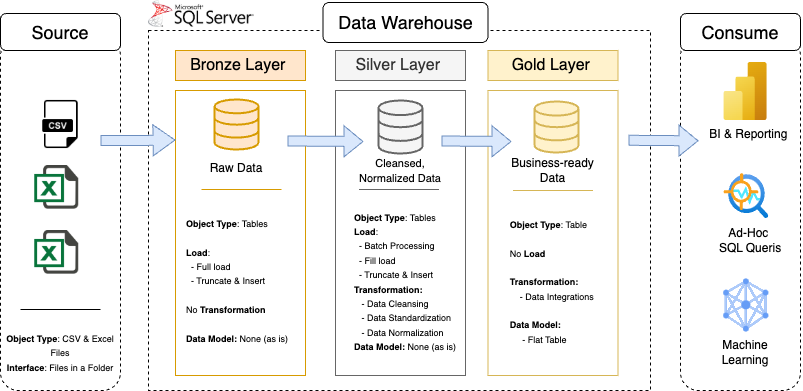

The diagram above was exported from draw.io. Its source (the exported page's mxGraphModel, read from the mxfile embedded in the PNG):
<mxGraphModel dx="954" dy="497" grid="1" gridSize="10" guides="1" tooltips="1" connect="1" arrows="1" fold="1" page="1" pageScale="1" pageWidth="850" pageHeight="1100" math="0" shadow="0">
  <root>
    <mxCell id="0" />
    <mxCell id="1" parent="0" />
    <mxCell id="O_ahnlPwxUcsONZjxQ2i-1" value="" style="rounded=0;whiteSpace=wrap;html=1;dashed=1;fillColor=none;glass=0;" parent="1" vertex="1">
      <mxGeometry x="168" y="240" width="502" height="360" as="geometry" />
    </mxCell>
    <mxCell id="O_ahnlPwxUcsONZjxQ2i-2" value="&lt;font style=&quot;font-size: 18px;&quot;&gt;Data Warehouse&lt;/font&gt;" style="rounded=1;whiteSpace=wrap;html=1;strokeColor=default;" parent="1" vertex="1">
      <mxGeometry x="342.5" y="212" width="165" height="40" as="geometry" />
    </mxCell>
    <mxCell id="O_ahnlPwxUcsONZjxQ2i-3" value="&lt;font style=&quot;font-size: 16px;&quot;&gt;Bronze Layer&amp;nbsp;&lt;/font&gt;" style="rounded=0;whiteSpace=wrap;html=1;fillColor=#ffe6cc;strokeColor=#d79b00;" parent="1" vertex="1">
      <mxGeometry x="195" y="260" width="130" height="30" as="geometry" />
    </mxCell>
    <mxCell id="O_ahnlPwxUcsONZjxQ2i-4" value="" style="rounded=0;whiteSpace=wrap;html=1;fillColor=none;strokeColor=#d79b00;" parent="1" vertex="1">
      <mxGeometry x="195" y="300" width="130" height="285" as="geometry" />
    </mxCell>
    <mxCell id="O_ahnlPwxUcsONZjxQ2i-5" value="&lt;font style=&quot;font-size: 16px;&quot;&gt;Silver Layer&amp;nbsp;&lt;/font&gt;" style="rounded=0;whiteSpace=wrap;html=1;fillColor=#f5f5f5;strokeColor=#666666;fontColor=#333333;" parent="1" vertex="1">
      <mxGeometry x="355" y="260" width="130" height="30" as="geometry" />
    </mxCell>
    <mxCell id="O_ahnlPwxUcsONZjxQ2i-6" value="" style="rounded=0;whiteSpace=wrap;html=1;fillColor=none;strokeColor=#666666;fontColor=#333333;" parent="1" vertex="1">
      <mxGeometry x="355" y="300" width="130" height="285" as="geometry" />
    </mxCell>
    <mxCell id="O_ahnlPwxUcsONZjxQ2i-7" value="&lt;font style=&quot;font-size: 16px;&quot;&gt;Gold Layer&amp;nbsp;&lt;/font&gt;" style="rounded=0;whiteSpace=wrap;html=1;fillColor=#fff2cc;strokeColor=#d6b656;" parent="1" vertex="1">
      <mxGeometry x="507.5" y="260" width="130" height="30" as="geometry" />
    </mxCell>
    <mxCell id="O_ahnlPwxUcsONZjxQ2i-8" value="" style="rounded=0;whiteSpace=wrap;html=1;fillColor=none;strokeColor=#d6b656;" parent="1" vertex="1">
      <mxGeometry x="507.5" y="300" width="130" height="285" as="geometry" />
    </mxCell>
    <mxCell id="O_ahnlPwxUcsONZjxQ2i-9" value="" style="html=1;verticalLabelPosition=bottom;align=center;labelBackgroundColor=#ffffff;verticalAlign=top;strokeWidth=2;strokeColor=#d79b00;shadow=0;dashed=0;shape=mxgraph.ios7.icons.data;fillColor=#ffe6cc;" parent="1" vertex="1">
      <mxGeometry x="234" y="309" width="44" height="50" as="geometry" />
    </mxCell>
    <mxCell id="O_ahnlPwxUcsONZjxQ2i-10" value="" style="html=1;verticalLabelPosition=bottom;align=center;labelBackgroundColor=#ffffff;verticalAlign=top;strokeWidth=2;strokeColor=#666666;shadow=0;dashed=0;shape=mxgraph.ios7.icons.data;fillColor=#f5f5f5;fontColor=#333333;" parent="1" vertex="1">
      <mxGeometry x="398" y="310" width="44" height="53" as="geometry" />
    </mxCell>
    <mxCell id="O_ahnlPwxUcsONZjxQ2i-11" value="" style="html=1;verticalLabelPosition=bottom;align=center;labelBackgroundColor=#ffffff;verticalAlign=top;strokeWidth=2;strokeColor=#d6b656;shadow=0;dashed=0;shape=mxgraph.ios7.icons.data;fillColor=#fff2cc;" parent="1" vertex="1">
      <mxGeometry x="554" y="311" width="44" height="51" as="geometry" />
    </mxCell>
    <mxCell id="O_ahnlPwxUcsONZjxQ2i-12" value="" style="shape=flexArrow;endArrow=classic;html=1;rounded=0;fillColor=#dae8fc;strokeColor=#6c8ebf;" parent="1" edge="1">
      <mxGeometry width="50" height="50" relative="1" as="geometry">
        <mxPoint x="307" y="350.5" as="sourcePoint" />
        <mxPoint x="383" y="351" as="targetPoint" />
      </mxGeometry>
    </mxCell>
    <mxCell id="O_ahnlPwxUcsONZjxQ2i-13" value="" style="shape=flexArrow;endArrow=classic;html=1;rounded=0;fillColor=#dae8fc;strokeColor=#6c8ebf;" parent="1" edge="1">
      <mxGeometry width="50" height="50" relative="1" as="geometry">
        <mxPoint x="461" y="350.5" as="sourcePoint" />
        <mxPoint x="531" y="351" as="targetPoint" />
      </mxGeometry>
    </mxCell>
    <mxCell id="O_ahnlPwxUcsONZjxQ2i-14" value="&lt;div style=&quot;text-align: left;&quot;&gt;&lt;b style=&quot;font-size: 9px; background-color: transparent; color: light-dark(rgb(0, 0, 0), rgb(255, 255, 255));&quot;&gt;Object Type&lt;/b&gt;&lt;span style=&quot;font-size: 9px; background-color: transparent; color: light-dark(rgb(0, 0, 0), rgb(255, 255, 255));&quot;&gt;: Tables&lt;/span&gt;&lt;/div&gt;&lt;div style=&quot;text-align: left;&quot;&gt;&lt;span style=&quot;font-size: 9px; background-color: transparent; color: light-dark(rgb(0, 0, 0), rgb(255, 255, 255));&quot;&gt;&lt;br&gt;&lt;/span&gt;&lt;/div&gt;&lt;div style=&quot;text-align: left;&quot;&gt;&lt;font style=&quot;font-size: 9px;&quot;&gt;&lt;b&gt;Load&lt;/b&gt;:&amp;nbsp;&lt;/font&gt;&lt;/div&gt;&lt;div style=&quot;text-align: left;&quot;&gt;&lt;span style=&quot;background-color: transparent; color: light-dark(rgb(0, 0, 0), rgb(255, 255, 255)); font-size: 9px; text-align: center;&quot;&gt;&amp;nbsp; - Full load&lt;/span&gt;&lt;/div&gt;&lt;div style=&quot;text-align: left;&quot;&gt;&lt;span style=&quot;background-color: transparent; color: light-dark(rgb(0, 0, 0), rgb(255, 255, 255)); font-size: 9px; text-align: center;&quot;&gt;&amp;nbsp; - Truncate &amp;amp; Insert&lt;/span&gt;&lt;/div&gt;&lt;div style=&quot;text-align: left;&quot;&gt;&lt;span style=&quot;background-color: transparent; color: light-dark(rgb(0, 0, 0), rgb(255, 255, 255)); font-size: 9px; text-align: center;&quot;&gt;&lt;br&gt;&lt;/span&gt;&lt;/div&gt;&lt;div style=&quot;text-align: left;&quot;&gt;&lt;span style=&quot;background-color: transparent; color: light-dark(rgb(0, 0, 0), rgb(255, 255, 255)); font-size: 9px; text-align: center;&quot;&gt;No &lt;b&gt;Transformation&lt;/b&gt;&lt;/span&gt;&lt;/div&gt;&lt;div style=&quot;text-align: left;&quot;&gt;&lt;span style=&quot;background-color: transparent; color: light-dark(rgb(0, 0, 0), rgb(255, 255, 255)); font-size: 9px; text-align: center;&quot;&gt;&lt;b&gt;&lt;br&gt;&lt;/b&gt;&lt;/span&gt;&lt;/div&gt;&lt;div style=&quot;text-align: left;&quot;&gt;&lt;span style=&quot;background-color: transparent; color: light-dark(rgb(0, 0, 0), rgb(255, 255, 255)); font-size: 9px; text-align: center;&quot;&gt;&lt;b&gt;Data Model: &lt;/b&gt;None (as is)&lt;/span&gt;&lt;/div&gt;" style="text;html=1;align=center;verticalAlign=middle;whiteSpace=wrap;rounded=0;" parent="1" vertex="1">
      <mxGeometry x="202" y="402" width="110" height="175" as="geometry" />
    </mxCell>
    <mxCell id="O_ahnlPwxUcsONZjxQ2i-15" value="" style="line;strokeWidth=1;rotatable=0;dashed=0;labelPosition=right;align=left;verticalAlign=middle;spacingTop=0;spacingLeft=6;points=[];portConstraint=eastwest;fillColor=#ffe6cc;strokeColor=#d79b00;" parent="1" vertex="1">
      <mxGeometry x="221" y="394" width="80" height="10" as="geometry" />
    </mxCell>
    <mxCell id="O_ahnlPwxUcsONZjxQ2i-16" value="&lt;div style=&quot;text-align: left;&quot;&gt;&lt;b style=&quot;font-size: 9px; background-color: transparent; color: light-dark(rgb(0, 0, 0), rgb(255, 255, 255));&quot;&gt;Object Type&lt;/b&gt;&lt;span style=&quot;font-size: 9px; background-color: transparent; color: light-dark(rgb(0, 0, 0), rgb(255, 255, 255));&quot;&gt;: Tables&lt;/span&gt;&lt;/div&gt;&lt;div style=&quot;text-align: left;&quot;&gt;&lt;font style=&quot;font-size: 9px;&quot;&gt;&lt;b&gt;Load&lt;/b&gt;:&amp;nbsp;&lt;/font&gt;&lt;/div&gt;&lt;div style=&quot;text-align: left;&quot;&gt;&lt;span style=&quot;background-color: transparent; color: light-dark(rgb(0, 0, 0), rgb(255, 255, 255)); font-size: 9px; text-align: center;&quot;&gt;&amp;nbsp; - Batch Processing&lt;/span&gt;&lt;/div&gt;&lt;div style=&quot;text-align: left;&quot;&gt;&lt;span style=&quot;background-color: transparent; color: light-dark(rgb(0, 0, 0), rgb(255, 255, 255)); font-size: 9px; text-align: center;&quot;&gt;&amp;nbsp; - Fill load&lt;/span&gt;&lt;/div&gt;&lt;div style=&quot;text-align: left;&quot;&gt;&lt;span style=&quot;background-color: transparent; color: light-dark(rgb(0, 0, 0), rgb(255, 255, 255)); font-size: 9px; text-align: center;&quot;&gt;&amp;nbsp; - Truncate &amp;amp; Insert&lt;/span&gt;&lt;/div&gt;&lt;div style=&quot;text-align: left;&quot;&gt;&lt;span style=&quot;background-color: transparent; color: light-dark(rgb(0, 0, 0), rgb(255, 255, 255)); font-size: 9px; text-align: center;&quot;&gt;&lt;b&gt;Transformation:&amp;nbsp;&lt;/b&gt;&lt;/span&gt;&lt;/div&gt;&lt;div style=&quot;text-align: left;&quot;&gt;&lt;b style=&quot;background-color: transparent; color: light-dark(rgb(0, 0, 0), rgb(255, 255, 255)); font-size: 9px; text-align: center;&quot;&gt;&amp;nbsp; &amp;nbsp;&lt;/b&gt;&lt;span style=&quot;background-color: transparent; color: light-dark(rgb(0, 0, 0), rgb(255, 255, 255)); font-size: 9px; text-align: center;&quot;&gt;- Data Cleansing&amp;nbsp;&lt;/span&gt;&lt;br&gt;&lt;span style=&quot;background-color: transparent; color: light-dark(rgb(0, 0, 0), rgb(255, 255, 255)); font-size: 9px; text-align: center;&quot;&gt;&amp;nbsp; &amp;nbsp;- Data Standardization&lt;/span&gt;&lt;br&gt;&lt;span style=&quot;background-color: transparent; color: light-dark(rgb(0, 0, 0), rgb(255, 255, 255)); font-size: 9px; text-align: center;&quot;&gt;&amp;nbsp; &amp;nbsp;- Data Normalization&lt;/span&gt;&lt;span style=&quot;background-color: transparent; color: light-dark(rgb(0, 0, 0), rgb(255, 255, 255)); font-size: 9px; text-align: center;&quot;&gt;&amp;nbsp;&lt;/span&gt;&lt;/div&gt;&lt;div style=&quot;text-align: left;&quot;&gt;&lt;span style=&quot;background-color: transparent; color: light-dark(rgb(0, 0, 0), rgb(255, 255, 255)); font-size: 9px; text-align: center;&quot;&gt;&lt;b&gt;Data Model: &lt;/b&gt;None (as is)&lt;/span&gt;&lt;/div&gt;" style="text;html=1;align=center;verticalAlign=middle;whiteSpace=wrap;rounded=0;" parent="1" vertex="1">
      <mxGeometry x="370" y="401" width="110" height="179" as="geometry" />
    </mxCell>
    <mxCell id="O_ahnlPwxUcsONZjxQ2i-17" value="" style="line;strokeWidth=1;rotatable=0;dashed=0;labelPosition=right;align=left;verticalAlign=middle;spacingTop=0;spacingLeft=6;points=[];portConstraint=eastwest;fillColor=#f5f5f5;strokeColor=#666666;fontColor=#333333;" parent="1" vertex="1">
      <mxGeometry x="378.5" y="394" width="80" height="10" as="geometry" />
    </mxCell>
    <mxCell id="O_ahnlPwxUcsONZjxQ2i-18" value="" style="line;strokeWidth=1;rotatable=0;dashed=0;labelPosition=right;align=left;verticalAlign=middle;spacingTop=0;spacingLeft=6;points=[];portConstraint=eastwest;fillColor=#fff2cc;strokeColor=#d6b656;fontStyle=1" parent="1" vertex="1">
      <mxGeometry x="532.5" y="395" width="80" height="10" as="geometry" />
    </mxCell>
    <mxCell id="O_ahnlPwxUcsONZjxQ2i-19" value="&lt;div style=&quot;text-align: left;&quot;&gt;&lt;b style=&quot;font-size: 9px; background-color: transparent; color: light-dark(rgb(0, 0, 0), rgb(255, 255, 255));&quot;&gt;Object Type&lt;/b&gt;&lt;span style=&quot;font-size: 9px; background-color: transparent; color: light-dark(rgb(0, 0, 0), rgb(255, 255, 255));&quot;&gt;: Table&lt;/span&gt;&lt;/div&gt;&lt;div style=&quot;text-align: left;&quot;&gt;&lt;span style=&quot;font-size: 9px; background-color: transparent; color: light-dark(rgb(0, 0, 0), rgb(255, 255, 255));&quot;&gt;&lt;br&gt;&lt;/span&gt;&lt;/div&gt;&lt;div style=&quot;text-align: left;&quot;&gt;&lt;font style=&quot;font-size: 9px;&quot;&gt;No&lt;b&gt; Load&lt;/b&gt;&lt;/font&gt;&lt;/div&gt;&lt;div style=&quot;text-align: left;&quot;&gt;&lt;font style=&quot;font-size: 9px;&quot;&gt;&lt;br&gt;&lt;/font&gt;&lt;/div&gt;&lt;div style=&quot;text-align: left;&quot;&gt;&lt;span style=&quot;background-color: transparent; color: light-dark(rgb(0, 0, 0), rgb(255, 255, 255)); font-size: 9px; text-align: center;&quot;&gt;&lt;b&gt;Transformation:&amp;nbsp;&lt;/b&gt;&lt;/span&gt;&lt;/div&gt;&lt;div style=&quot;text-align: left;&quot;&gt;&lt;span style=&quot;background-color: transparent; color: light-dark(rgb(0, 0, 0), rgb(255, 255, 255)); font-size: 9px; text-align: center;&quot;&gt;&lt;b&gt;&amp;nbsp; &amp;nbsp; &lt;/b&gt;- Data Integrations&amp;nbsp;&lt;/span&gt;&lt;/div&gt;&lt;div style=&quot;text-align: left;&quot;&gt;&lt;span style=&quot;background-color: transparent; color: light-dark(rgb(0, 0, 0), rgb(255, 255, 255)); font-size: 9px; text-align: center;&quot;&gt;&lt;b&gt;&lt;br&gt;&lt;/b&gt;&lt;/span&gt;&lt;/div&gt;&lt;div style=&quot;text-align: left;&quot;&gt;&lt;span style=&quot;background-color: transparent; color: light-dark(rgb(0, 0, 0), rgb(255, 255, 255)); font-size: 9px; text-align: center;&quot;&gt;&lt;b&gt;Data Model:&amp;nbsp;&lt;/b&gt;&lt;/span&gt;&lt;/div&gt;&lt;div style=&quot;text-align: left;&quot;&gt;&lt;span style=&quot;background-color: transparent; color: light-dark(rgb(0, 0, 0), rgb(255, 255, 255)); font-size: 9px; text-align: center;&quot;&gt;&amp;nbsp; &amp;nbsp; &amp;nbsp;- Flat Table&amp;nbsp;&lt;/span&gt;&lt;/div&gt;" style="text;html=1;align=center;verticalAlign=middle;whiteSpace=wrap;rounded=0;" parent="1" vertex="1">
      <mxGeometry x="517.5" y="415" width="110" height="151" as="geometry" />
    </mxCell>
    <mxCell id="O_ahnlPwxUcsONZjxQ2i-20" value="Raw Data" style="text;html=1;align=center;verticalAlign=middle;whiteSpace=wrap;rounded=0;" parent="1" vertex="1">
      <mxGeometry x="226" y="363" width="60" height="30" as="geometry" />
    </mxCell>
    <mxCell id="O_ahnlPwxUcsONZjxQ2i-21" value="&lt;font style=&quot;font-size: 11px;&quot;&gt;Cleansed, Normalized Data&lt;/font&gt;" style="text;html=1;align=center;verticalAlign=middle;whiteSpace=wrap;rounded=0;" parent="1" vertex="1">
      <mxGeometry x="373" y="365" width="94" height="30" as="geometry" />
    </mxCell>
    <mxCell id="O_ahnlPwxUcsONZjxQ2i-22" value="Business-ready Data" style="text;html=1;align=center;verticalAlign=middle;whiteSpace=wrap;rounded=0;" parent="1" vertex="1">
      <mxGeometry x="529.88" y="365" width="85.25" height="30" as="geometry" />
    </mxCell>
    <mxCell id="O_ahnlPwxUcsONZjxQ2i-23" value="" style="shape=image;verticalLabelPosition=bottom;labelBackgroundColor=default;verticalAlign=top;aspect=fixed;imageAspect=0;image=https://www.cloudchampion.se/wp-content/uploads/sites/4/2018/12/microsoft-sql-server-logopedia-fandom-powered-by-wikia-simpleminimalist-sql-logo-lovable-2.png;" parent="1" vertex="1">
      <mxGeometry x="168" y="210" width="105.88" height="27" as="geometry" />
    </mxCell>
    <mxCell id="jLhGefb4X0ZH9NxHhU9U-1" value="" style="rounded=1;whiteSpace=wrap;html=1;fillColor=none;dashed=1;" parent="1" vertex="1">
      <mxGeometry x="20" y="247" width="120" height="353" as="geometry" />
    </mxCell>
    <mxCell id="jLhGefb4X0ZH9NxHhU9U-2" value="&lt;font style=&quot;font-size: 18px;&quot;&gt;Source&lt;/font&gt;" style="rounded=1;whiteSpace=wrap;html=1;" parent="1" vertex="1">
      <mxGeometry x="20" y="223" width="120" height="37" as="geometry" />
    </mxCell>
    <mxCell id="jLhGefb4X0ZH9NxHhU9U-3" value="" style="shape=image;html=1;verticalAlign=top;verticalLabelPosition=bottom;labelBackgroundColor=#ffffff;imageAspect=0;aspect=fixed;image=https://cdn3.iconfinder.com/data/icons/document-icons-2/30/647702-excel-128.png" parent="1" vertex="1">
      <mxGeometry x="54.25" y="375" width="44" height="44" as="geometry" />
    </mxCell>
    <mxCell id="jLhGefb4X0ZH9NxHhU9U-4" value="" style="shape=image;html=1;verticalAlign=top;verticalLabelPosition=bottom;labelBackgroundColor=#ffffff;imageAspect=0;aspect=fixed;image=https://cdn3.iconfinder.com/data/icons/document-icons-2/30/647702-excel-128.png" parent="1" vertex="1">
      <mxGeometry x="54.25" y="440" width="44" height="44" as="geometry" />
    </mxCell>
    <mxCell id="jLhGefb4X0ZH9NxHhU9U-5" value="" style="shape=image;html=1;verticalAlign=top;verticalLabelPosition=bottom;labelBackgroundColor=#ffffff;imageAspect=0;aspect=fixed;image=https://cdn3.iconfinder.com/data/icons/dompicon-glyph-file-format-2/256/file-csv-format-type-128.png" parent="1" vertex="1">
      <mxGeometry x="54.25" y="308.25" width="51.5" height="51.5" as="geometry" />
    </mxCell>
    <mxCell id="jLhGefb4X0ZH9NxHhU9U-6" value="&lt;font style=&quot;font-size: 9px;&quot;&gt;&lt;b&gt;Object Type&lt;/b&gt;: CSV &amp;amp; Excel Files&lt;/font&gt;&lt;div&gt;&lt;font style=&quot;font-size: 9px;&quot;&gt;&lt;b&gt;Interface&lt;/b&gt;: Files in a Folder&lt;/font&gt;&lt;/div&gt;" style="text;html=1;align=center;verticalAlign=middle;whiteSpace=wrap;rounded=0;" parent="1" vertex="1">
      <mxGeometry x="25" y="547" width="110" height="30" as="geometry" />
    </mxCell>
    <mxCell id="jLhGefb4X0ZH9NxHhU9U-7" value="" style="line;strokeWidth=1;rotatable=0;dashed=0;labelPosition=right;align=left;verticalAlign=middle;spacingTop=0;spacingLeft=6;points=[];portConstraint=eastwest;" parent="1" vertex="1">
      <mxGeometry x="40" y="514" width="80" height="10" as="geometry" />
    </mxCell>
    <mxCell id="jLhGefb4X0ZH9NxHhU9U-8" value="" style="rounded=1;whiteSpace=wrap;html=1;fillColor=none;dashed=1;" parent="1" vertex="1">
      <mxGeometry x="700" y="247" width="120" height="353" as="geometry" />
    </mxCell>
    <mxCell id="jLhGefb4X0ZH9NxHhU9U-9" value="&lt;font style=&quot;font-size: 18px;&quot;&gt;Consume&lt;/font&gt;" style="rounded=1;whiteSpace=wrap;html=1;fillColor=default;strokeColor=default;" parent="1" vertex="1">
      <mxGeometry x="700" y="223" width="120" height="37" as="geometry" />
    </mxCell>
    <mxCell id="jLhGefb4X0ZH9NxHhU9U-17" value="" style="image;aspect=fixed;html=1;points=[];align=center;fontSize=12;image=img/lib/azure2/analytics/Power_BI_Embedded.svg;" parent="1" vertex="1">
      <mxGeometry x="743.25" y="272" width="43.5" height="58" as="geometry" />
    </mxCell>
    <mxCell id="jLhGefb4X0ZH9NxHhU9U-18" value="BI &amp;amp; Reporting&amp;nbsp;" style="text;html=1;align=center;verticalAlign=middle;whiteSpace=wrap;rounded=0;" parent="1" vertex="1">
      <mxGeometry x="718" y="329" width="104" height="30" as="geometry" />
    </mxCell>
    <mxCell id="jLhGefb4X0ZH9NxHhU9U-19" value="Ad-Hoc&amp;nbsp;&lt;div&gt;SQL Queris&lt;/div&gt;" style="text;html=1;align=center;verticalAlign=middle;whiteSpace=wrap;rounded=0;" parent="1" vertex="1">
      <mxGeometry x="718" y="435" width="104" height="30" as="geometry" />
    </mxCell>
    <mxCell id="jLhGefb4X0ZH9NxHhU9U-20" value="" style="image;aspect=fixed;html=1;points=[];align=center;fontSize=12;image=img/lib/azure2/ai_machine_learning/Anomaly_Detector.svg;" parent="1" vertex="1">
      <mxGeometry x="743.25" y="383" width="45" height="45" as="geometry" />
    </mxCell>
    <mxCell id="jLhGefb4X0ZH9NxHhU9U-21" value="" style="editableCssRules=.*;html=1;shape=image;verticalLabelPosition=bottom;labelBackgroundColor=#ffffff;verticalAlign=top;aspect=fixed;imageAspect=0;image=data:image/svg+xml,(base64 omitted: 2764 chars);" parent="1" vertex="1">
      <mxGeometry x="743.25" y="488.53000000000003" width="45" height="52.94" as="geometry" />
    </mxCell>
    <mxCell id="jLhGefb4X0ZH9NxHhU9U-22" value="Machine Learning" style="text;html=1;align=center;verticalAlign=middle;whiteSpace=wrap;rounded=0;" parent="1" vertex="1">
      <mxGeometry x="735" y="547" width="60" height="30" as="geometry" />
    </mxCell>
    <mxCell id="jLhGefb4X0ZH9NxHhU9U-23" value="" style="shape=flexArrow;endArrow=classic;html=1;rounded=0;fillColor=#dae8fc;strokeColor=#6c8ebf;width=10;endSize=6.98;" parent="1" edge="1">
      <mxGeometry width="50" height="50" relative="1" as="geometry">
        <mxPoint x="120" y="350" as="sourcePoint" />
        <mxPoint x="195" y="349.5" as="targetPoint" />
        <Array as="points">
          <mxPoint x="160" y="350" />
        </Array>
      </mxGeometry>
    </mxCell>
    <mxCell id="A19I7GwpeBJkCo1VXmbl-1" value="" style="shape=flexArrow;endArrow=classic;html=1;rounded=0;fillColor=#dae8fc;strokeColor=#6c8ebf;" parent="1" edge="1">
      <mxGeometry width="50" height="50" relative="1" as="geometry">
        <mxPoint x="648" y="349.8" as="sourcePoint" />
        <mxPoint x="718" y="350.3" as="targetPoint" />
      </mxGeometry>
    </mxCell>
  </root>
</mxGraphModel>